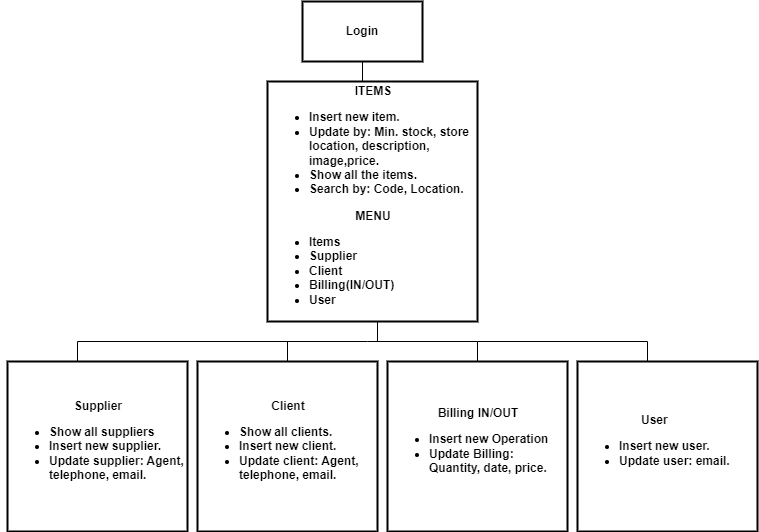

The diagram above was exported from draw.io. Its source (the exported page's mxGraphModel, read from the mxfile embedded in the PNG):
<mxGraphModel dx="780" dy="496" grid="1" gridSize="10" guides="1" tooltips="1" connect="1" arrows="1" fold="1" page="1" pageScale="1" pageWidth="850" pageHeight="1100" math="0" shadow="0">
  <root>
    <mxCell id="0" />
    <mxCell id="1" parent="0" />
    <mxCell id="f13Cd0DmOGViuqKZdkhz-1" value="Login" style="rounded=0;whiteSpace=wrap;html=1;fontStyle=1;align=center;strokeWidth=2;" parent="1" vertex="1">
      <mxGeometry x="385" y="10" width="120" height="60" as="geometry" />
    </mxCell>
    <mxCell id="f13Cd0DmOGViuqKZdkhz-2" value="&lt;div style=&quot;text-align: center;&quot;&gt;&lt;span style=&quot;background-color: rgb(255, 255, 255);&quot;&gt;ITEMS&lt;/span&gt;&lt;/div&gt;&lt;ul&gt;&lt;li style=&quot;&quot;&gt;Insert new item.&lt;/li&gt;&lt;li style=&quot;&quot;&gt;Update by: Min. stock, store location, description, image,price.&lt;/li&gt;&lt;li style=&quot;&quot;&gt;Show all the items.&lt;/li&gt;&lt;li style=&quot;&quot;&gt;Search by: Code, Location.&lt;/li&gt;&lt;/ul&gt;&lt;div style=&quot;text-align: center;&quot;&gt;MENU&lt;/div&gt;&lt;ul&gt;&lt;li&gt;Items&lt;/li&gt;&lt;li&gt;Supplier&lt;/li&gt;&lt;li&gt;Client&lt;/li&gt;&lt;li&gt;Billing(IN/OUT)&lt;/li&gt;&lt;li&gt;User&lt;/li&gt;&lt;/ul&gt;" style="whiteSpace=wrap;html=1;rounded=0;fontStyle=1;strokeWidth=2;align=left;" parent="1" vertex="1">
      <mxGeometry x="350" y="90" width="210" height="240" as="geometry" />
    </mxCell>
    <mxCell id="f13Cd0DmOGViuqKZdkhz-4" value="&lt;div style=&quot;text-align: center;&quot;&gt;Supplier&lt;/div&gt;&lt;div&gt;&lt;ul&gt;&lt;li&gt;Show all suppliers&lt;/li&gt;&lt;li&gt;Insert new supplier.&lt;/li&gt;&lt;li&gt;Update supplier: Agent, telephone, email.&lt;/li&gt;&lt;/ul&gt;&lt;/div&gt;" style="whiteSpace=wrap;html=1;rounded=0;fontStyle=1;strokeWidth=2;align=left;" parent="1" vertex="1">
      <mxGeometry x="90" y="370" width="180" height="170" as="geometry" />
    </mxCell>
    <mxCell id="f13Cd0DmOGViuqKZdkhz-11" value="" style="edgeStyle=orthogonalEdgeStyle;rounded=0;orthogonalLoop=1;jettySize=auto;html=1;startArrow=none;" parent="1" source="f13Cd0DmOGViuqKZdkhz-17" edge="1">
      <mxGeometry relative="1" as="geometry">
        <mxPoint x="560" y="440" as="sourcePoint" />
        <mxPoint x="730" y="440" as="targetPoint" />
        <Array as="points">
          <mxPoint x="560" y="350" />
          <mxPoint x="730" y="350" />
        </Array>
      </mxGeometry>
    </mxCell>
    <mxCell id="f13Cd0DmOGViuqKZdkhz-16" value="&lt;div style=&quot;text-align: center;&quot;&gt;User&lt;/div&gt;&lt;div&gt;&lt;ul&gt;&lt;li&gt;&lt;span style=&quot;background-color: initial;&quot;&gt;Insert new user.&lt;/span&gt;&lt;br&gt;&lt;/li&gt;&lt;li&gt;Update user: email.&lt;/li&gt;&lt;/ul&gt;&lt;/div&gt;" style="whiteSpace=wrap;html=1;rounded=0;fontStyle=1;strokeWidth=2;align=left;" parent="1" vertex="1">
      <mxGeometry x="660" y="370" width="180" height="170" as="geometry" />
    </mxCell>
    <mxCell id="f13Cd0DmOGViuqKZdkhz-18" value="&lt;div style=&quot;text-align: center;&quot;&gt;Client&lt;/div&gt;&lt;div&gt;&lt;ul&gt;&lt;li&gt;Show all clients.&lt;/li&gt;&lt;li&gt;Insert new client.&lt;/li&gt;&lt;li&gt;Update client: Agent, telephone, email.&lt;/li&gt;&lt;/ul&gt;&lt;/div&gt;" style="whiteSpace=wrap;html=1;rounded=0;fontStyle=1;strokeWidth=2;align=left;" parent="1" vertex="1">
      <mxGeometry x="280" y="370" width="180" height="170" as="geometry" />
    </mxCell>
    <mxCell id="f13Cd0DmOGViuqKZdkhz-17" value="&lt;div style=&quot;text-align: center;&quot;&gt;Billing IN/OUT&lt;/div&gt;&lt;div&gt;&lt;ul&gt;&lt;li&gt;Insert new Operation&lt;/li&gt;&lt;li&gt;Update Billing: Quantity, date, price.&lt;/li&gt;&lt;/ul&gt;&lt;/div&gt;" style="whiteSpace=wrap;html=1;rounded=0;fontStyle=1;strokeWidth=2;align=left;" parent="1" vertex="1">
      <mxGeometry x="470" y="370" width="180" height="170" as="geometry" />
    </mxCell>
    <mxCell id="f13Cd0DmOGViuqKZdkhz-21" value="" style="endArrow=none;html=1;rounded=0;" parent="1" edge="1">
      <mxGeometry width="50" height="50" relative="1" as="geometry">
        <mxPoint x="450" y="350" as="sourcePoint" />
        <mxPoint x="560" y="350" as="targetPoint" />
      </mxGeometry>
    </mxCell>
    <mxCell id="f13Cd0DmOGViuqKZdkhz-22" value="" style="endArrow=none;html=1;rounded=0;" parent="1" edge="1">
      <mxGeometry width="50" height="50" relative="1" as="geometry">
        <mxPoint x="160" y="350" as="sourcePoint" />
        <mxPoint x="450" y="350" as="targetPoint" />
      </mxGeometry>
    </mxCell>
    <mxCell id="f13Cd0DmOGViuqKZdkhz-23" value="" style="endArrow=none;html=1;rounded=0;entryX=0.5;entryY=0;entryDx=0;entryDy=0;" parent="1" target="f13Cd0DmOGViuqKZdkhz-18" edge="1">
      <mxGeometry width="50" height="50" relative="1" as="geometry">
        <mxPoint x="370" y="350" as="sourcePoint" />
        <mxPoint x="480" y="280" as="targetPoint" />
      </mxGeometry>
    </mxCell>
    <mxCell id="f13Cd0DmOGViuqKZdkhz-24" value="" style="endArrow=none;html=1;rounded=0;" parent="1" edge="1">
      <mxGeometry width="50" height="50" relative="1" as="geometry">
        <mxPoint x="460" y="350" as="sourcePoint" />
        <mxPoint x="460" y="330" as="targetPoint" />
      </mxGeometry>
    </mxCell>
    <mxCell id="f13Cd0DmOGViuqKZdkhz-25" value="" style="endArrow=none;html=1;rounded=0;" parent="1" edge="1">
      <mxGeometry width="50" height="50" relative="1" as="geometry">
        <mxPoint x="160" y="370" as="sourcePoint" />
        <mxPoint x="160" y="350" as="targetPoint" />
      </mxGeometry>
    </mxCell>
    <mxCell id="dV7mN2AsowRtqa1zQoSR-1" value="" style="endArrow=none;html=1;rounded=0;exitX=0.5;exitY=1;exitDx=0;exitDy=0;" edge="1" parent="1" source="f13Cd0DmOGViuqKZdkhz-1">
      <mxGeometry width="50" height="50" relative="1" as="geometry">
        <mxPoint x="380" y="280" as="sourcePoint" />
        <mxPoint x="445" y="90" as="targetPoint" />
      </mxGeometry>
    </mxCell>
    <mxCell id="dV7mN2AsowRtqa1zQoSR-2" style="edgeStyle=none;rounded=0;orthogonalLoop=1;jettySize=auto;html=1;exitX=0;exitY=0.5;exitDx=0;exitDy=0;" edge="1" parent="1" source="f13Cd0DmOGViuqKZdkhz-4" target="f13Cd0DmOGViuqKZdkhz-4">
      <mxGeometry relative="1" as="geometry" />
    </mxCell>
    <mxCell id="dV7mN2AsowRtqa1zQoSR-3" style="edgeStyle=none;rounded=0;orthogonalLoop=1;jettySize=auto;html=1;exitX=0;exitY=0.25;exitDx=0;exitDy=0;" edge="1" parent="1" source="f13Cd0DmOGViuqKZdkhz-4" target="f13Cd0DmOGViuqKZdkhz-4">
      <mxGeometry relative="1" as="geometry" />
    </mxCell>
  </root>
</mxGraphModel>